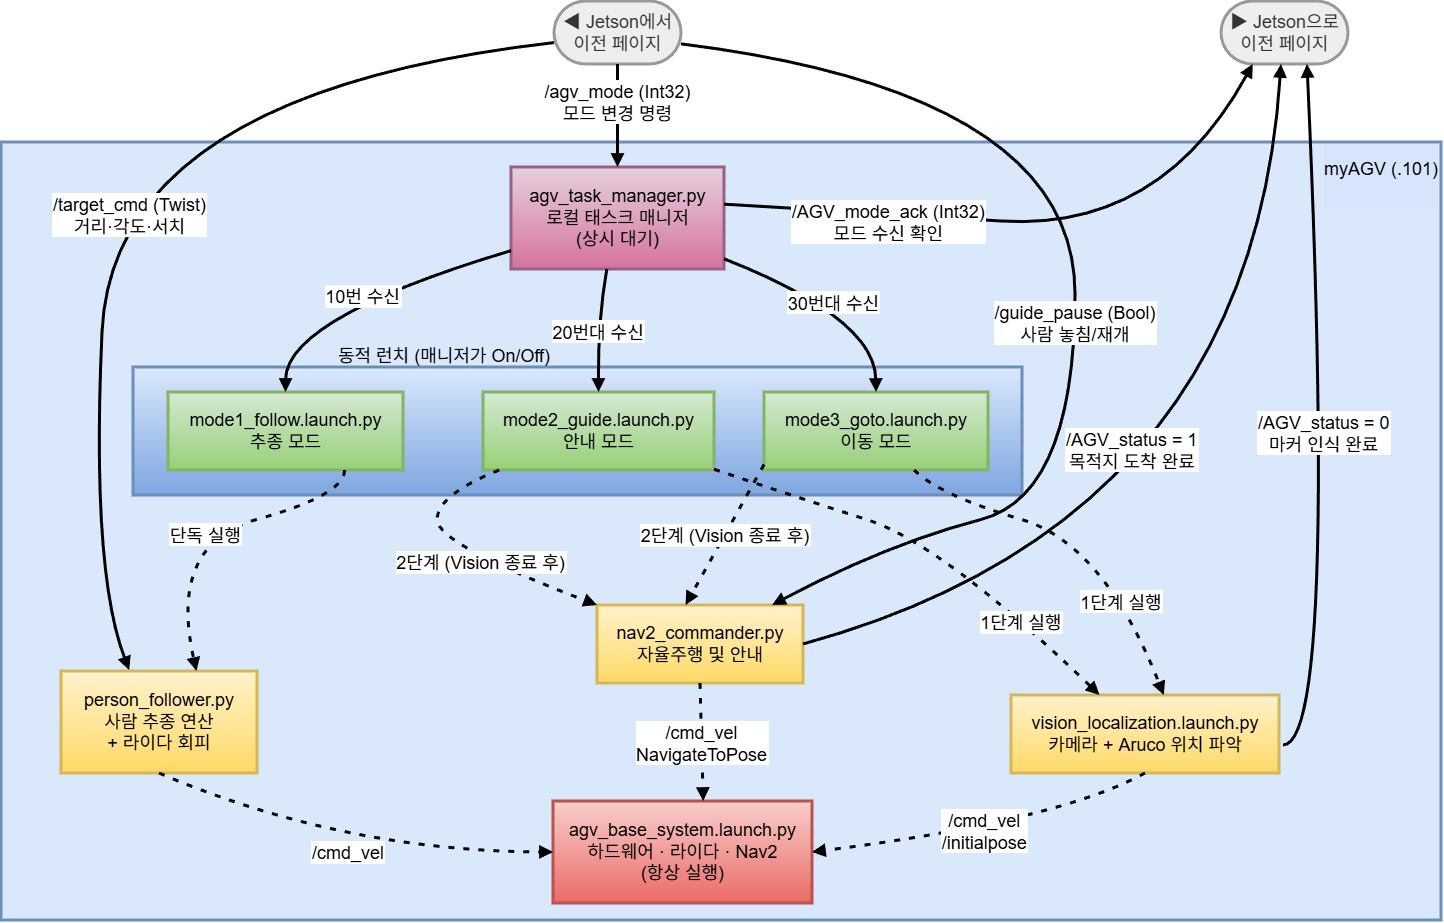

The diagram above was exported from draw.io. Its source (the exported page's mxGraphModel, read from the mxfile embedded in the PNG):
<mxGraphModel dx="1638" dy="1051" grid="1" gridSize="10" guides="1" tooltips="1" connect="1" arrows="0" fold="1" page="1" pageScale="1" pageWidth="1600" pageHeight="1200" background="none" math="0" shadow="0">
  <root>
    <mxCell id="0" />
    <mxCell id="1" parent="0" />
    <mxCell id="qQs92SMgT7ReqhS5tkWV-1" parent="1" style="whiteSpace=wrap;strokeWidth=3;fontSize=18;fillColor=#dae8fc;strokeColor=#6c8ebf;" value="" vertex="1">
      <mxGeometry height="778" width="1440" x="30" y="341" as="geometry" />
    </mxCell>
    <mxCell id="qQs92SMgT7ReqhS5tkWV-2" parent="1" style="whiteSpace=wrap;strokeWidth=3;fontSize=18;fillColor=#dae8fc;gradientColor=#7ea6e0;strokeColor=#6c8ebf;" value="" vertex="1">
      <mxGeometry height="128" width="889" x="162" y="566" as="geometry" />
    </mxCell>
    <mxCell id="qQs92SMgT7ReqhS5tkWV-3" parent="1" style="rounded=1;whiteSpace=wrap;arcSize=50;strokeWidth=3;fillColor=light-dark(#eeeeee,#1f2020);strokeColor=light-dark(#999999,#cccccc);fontColor=light-dark(#333333,#cccccc);fontSize=18;" value="◀ Jetson에서&#10;이전 페이지" vertex="1">
      <mxGeometry height="63" width="127" x="583" y="200" as="geometry" />
    </mxCell>
    <mxCell id="qQs92SMgT7ReqhS5tkWV-4" parent="1" style="rounded=1;whiteSpace=wrap;arcSize=50;strokeWidth=3;fillColor=light-dark(#eeeeee,#1f2020);strokeColor=light-dark(#999999,#cccccc);fontColor=light-dark(#333333,#cccccc);fontSize=18;" value="▶ Jetson으로&#10;이전 페이지" vertex="1">
      <mxGeometry height="63" width="127" x="1250" y="200" as="geometry" />
    </mxCell>
    <mxCell id="qQs92SMgT7ReqhS5tkWV-5" parent="1" style="whiteSpace=wrap;strokeWidth=3;fillColor=#e6d0de;strokeColor=#996185;fontSize=18;gradientColor=#d5739d;" value="agv_task_manager.py&#10;로컬 태스크 매니저&#10;(상시 대기)" vertex="1">
      <mxGeometry height="102" width="213" x="540" y="366" as="geometry" />
    </mxCell>
    <mxCell id="qQs92SMgT7ReqhS5tkWV-6" parent="1" style="whiteSpace=wrap;strokeWidth=3;fillColor=#d5e8d4;strokeColor=#82b366;fontSize=18;gradientColor=#97d077;" value="mode1_follow.launch.py&#10;추종 모드" vertex="1">
      <mxGeometry height="78" width="235" x="197" y="591" as="geometry" />
    </mxCell>
    <mxCell id="qQs92SMgT7ReqhS5tkWV-7" parent="1" style="whiteSpace=wrap;strokeWidth=3;fillColor=#d5e8d4;strokeColor=#82b366;fontSize=18;gradientColor=#97d077;" value="mode2_guide.launch.py&#10;안내 모드" vertex="1">
      <mxGeometry height="78" width="231" x="512" y="591" as="geometry" />
    </mxCell>
    <mxCell id="qQs92SMgT7ReqhS5tkWV-8" parent="1" style="whiteSpace=wrap;strokeWidth=3;fillColor=#d5e8d4;strokeColor=#82b366;fontSize=18;gradientColor=#97d077;" value="mode3_goto.launch.py&#10;이동 모드" vertex="1">
      <mxGeometry height="78" width="224" x="793" y="591" as="geometry" />
    </mxCell>
    <mxCell id="qQs92SMgT7ReqhS5tkWV-9" parent="1" style="whiteSpace=wrap;strokeWidth=3;fillColor=#fff2cc;strokeColor=#d6b656;fontSize=18;gradientColor=#ffd966;" value="person_follower.py&#10;사람 추종 연산&#10;+ 라이다 회피" vertex="1">
      <mxGeometry height="102" width="196" x="90" y="870" as="geometry" />
    </mxCell>
    <mxCell id="qQs92SMgT7ReqhS5tkWV-10" parent="1" style="whiteSpace=wrap;strokeWidth=3;fillColor=#fff2cc;strokeColor=#d6b656;fontSize=18;gradientColor=#ffd966;" value="nav2_commander.py&#10;자율주행 및 안내" vertex="1">
      <mxGeometry height="78" width="206" x="626" y="804" as="geometry" />
    </mxCell>
    <mxCell id="qQs92SMgT7ReqhS5tkWV-11" parent="1" style="whiteSpace=wrap;strokeWidth=3;fillColor=#fff2cc;strokeColor=#d6b656;fontSize=18;gradientColor=#ffd966;" value="vision_localization.launch.py&#10;카메라 + Aruco 위치 파악" vertex="1">
      <mxGeometry height="78" width="268" x="1040" y="894" as="geometry" />
    </mxCell>
    <mxCell id="qQs92SMgT7ReqhS5tkWV-12" parent="1" style="whiteSpace=wrap;strokeWidth=3;fillColor=#f8cecc;strokeColor=#b85450;fontSize=18;gradientColor=#ea6b66;" value="agv_base_system.launch.py&#10;하드웨어 · 라이다 · Nav2&#10;(항상 실행)" vertex="1">
      <mxGeometry height="102" width="259" x="582" y="1000" as="geometry" />
    </mxCell>
    <mxCell id="qQs92SMgT7ReqhS5tkWV-13" edge="1" parent="1" source="qQs92SMgT7ReqhS5tkWV-3" style="curved=1;startArrow=none;endArrow=block;exitX=0.5;exitY=1;entryX=0.5;entryY=0;rounded=0;fontSize=18;strokeWidth=3;" target="qQs92SMgT7ReqhS5tkWV-5" value="/agv_mode (Int32)&#10;모드 변경 명령">
      <mxGeometry relative="1" x="-0.2816" as="geometry">
        <mxPoint y="-1" as="offset" />
        <Array as="points" />
      </mxGeometry>
    </mxCell>
    <mxCell id="qQs92SMgT7ReqhS5tkWV-14" edge="1" parent="1" source="qQs92SMgT7ReqhS5tkWV-5" style="curved=1;startArrow=none;endArrow=block;exitX=0;exitY=0.82;entryX=0.5;entryY=0;rounded=0;fontSize=18;strokeWidth=3;" target="qQs92SMgT7ReqhS5tkWV-6" value="10번 수신">
      <mxGeometry relative="1" as="geometry">
        <Array as="points">
          <mxPoint x="315" y="517" />
        </Array>
      </mxGeometry>
    </mxCell>
    <mxCell id="qQs92SMgT7ReqhS5tkWV-15" edge="1" parent="1" source="qQs92SMgT7ReqhS5tkWV-5" style="curved=1;startArrow=none;endArrow=block;exitX=0.45;exitY=1;entryX=0.5;entryY=0;rounded=0;fontSize=18;strokeWidth=3;" target="qQs92SMgT7ReqhS5tkWV-7" value="20번대 수신">
      <mxGeometry relative="1" as="geometry">
        <Array as="points">
          <mxPoint x="627" y="517" />
        </Array>
      </mxGeometry>
    </mxCell>
    <mxCell id="qQs92SMgT7ReqhS5tkWV-16" edge="1" parent="1" source="qQs92SMgT7ReqhS5tkWV-5" style="curved=1;startArrow=none;endArrow=block;exitX=1;exitY=0.9;entryX=0.5;entryY=0;rounded=0;fontSize=18;strokeWidth=3;" target="qQs92SMgT7ReqhS5tkWV-8" value="30번대 수신">
      <mxGeometry relative="1" as="geometry">
        <Array as="points">
          <mxPoint x="904" y="517" />
        </Array>
      </mxGeometry>
    </mxCell>
    <mxCell id="qQs92SMgT7ReqhS5tkWV-17" edge="1" parent="1" style="curved=1;dashed=1;dashPattern=2 3;startArrow=none;endArrow=block;exitX=0.5;exitY=1;entryX=0.39;entryY=0;rounded=0;fontSize=18;strokeWidth=3;" value="단독 실행">
      <mxGeometry relative="1" as="geometry">
        <Array as="points">
          <mxPoint x="374" y="694" />
          <mxPoint x="197" y="743" />
        </Array>
        <mxPoint x="373.5" y="669.0000000000002" as="sourcePoint" />
        <mxPoint x="225.44000000000005" y="870.0000000000002" as="targetPoint" />
      </mxGeometry>
    </mxCell>
    <mxCell id="qQs92SMgT7ReqhS5tkWV-18" edge="1" parent="1" source="qQs92SMgT7ReqhS5tkWV-3" style="curved=1;startArrow=none;endArrow=block;exitX=0;exitY=0.66;entryX=0.348;entryY=-0.01;rounded=0;fontSize=18;entryDx=0;entryDy=0;entryPerimeter=0;strokeWidth=3;" target="qQs92SMgT7ReqhS5tkWV-9" value="/target_cmd (Twist)&#10;거리·각도·서치">
      <mxGeometry relative="1" x="0.0973" y="22" as="geometry">
        <mxPoint as="offset" />
        <Array as="points">
          <mxPoint x="142" y="292" />
          <mxPoint x="120" y="770" />
        </Array>
      </mxGeometry>
    </mxCell>
    <mxCell id="qQs92SMgT7ReqhS5tkWV-19" edge="1" parent="1" source="qQs92SMgT7ReqhS5tkWV-7" style="curved=1;dashed=1;dashPattern=2 3;startArrow=none;endArrow=block;exitX=1;exitY=0.99;entryX=0.33;entryY=0;rounded=0;fontSize=18;strokeWidth=3;" target="qQs92SMgT7ReqhS5tkWV-11" value="1단계 실행">
      <mxGeometry relative="1" x="0.5295" y="-1" as="geometry">
        <mxPoint y="1" as="offset" />
        <Array as="points">
          <mxPoint x="819" y="694" />
          <mxPoint x="972" y="743" />
        </Array>
      </mxGeometry>
    </mxCell>
    <mxCell id="qQs92SMgT7ReqhS5tkWV-20" edge="1" parent="1" source="qQs92SMgT7ReqhS5tkWV-7" style="curved=1;dashed=1;dashPattern=2 3;startArrow=none;endArrow=block;exitX=0.07;exitY=1;entryX=0;entryY=0;rounded=0;fontSize=18;strokeWidth=3;" target="qQs92SMgT7ReqhS5tkWV-10" value="2단계 (Vision 종료 후)">
      <mxGeometry relative="1" x="0.1362" as="geometry">
        <mxPoint x="-1" as="offset" />
        <Array as="points">
          <mxPoint x="466" y="694" />
          <mxPoint x="466" y="743" />
        </Array>
      </mxGeometry>
    </mxCell>
    <mxCell id="qQs92SMgT7ReqhS5tkWV-21" edge="1" parent="1" source="qQs92SMgT7ReqhS5tkWV-8" style="curved=1;dashed=1;dashPattern=2 3;startArrow=none;endArrow=block;exitX=0.67;exitY=1;entryX=0.57;entryY=0;rounded=0;fontSize=18;strokeWidth=3;" target="qQs92SMgT7ReqhS5tkWV-11" value="1단계 실행">
      <mxGeometry relative="1" x="0.4422" y="-5" as="geometry">
        <mxPoint as="offset" />
        <Array as="points">
          <mxPoint x="968" y="694" />
          <mxPoint x="1133" y="743" />
        </Array>
      </mxGeometry>
    </mxCell>
    <mxCell id="qQs92SMgT7ReqhS5tkWV-22" edge="1" parent="1" source="qQs92SMgT7ReqhS5tkWV-8" style="curved=1;dashed=1;dashPattern=2 3;startArrow=none;endArrow=block;exitX=0;exitY=0.93;entryX=0.43;entryY=0;rounded=0;fontSize=18;strokeWidth=3;" target="qQs92SMgT7ReqhS5tkWV-10" value="2단계 (Vision 종료 후)">
      <mxGeometry relative="1" as="geometry" />
    </mxCell>
    <mxCell id="qQs92SMgT7ReqhS5tkWV-23" edge="1" parent="1" source="qQs92SMgT7ReqhS5tkWV-9" style="curved=1;dashed=1;dashPattern=2 3;startArrow=none;endArrow=block;exitX=0.5;exitY=1;entryX=0;entryY=0.5;rounded=0;fontSize=18;exitDx=0;exitDy=0;entryDx=0;entryDy=0;strokeWidth=3;" target="qQs92SMgT7ReqhS5tkWV-12" value="/cmd_vel">
      <mxGeometry relative="1" as="geometry">
        <Array as="points">
          <mxPoint x="370" y="1050" />
        </Array>
      </mxGeometry>
    </mxCell>
    <mxCell id="qQs92SMgT7ReqhS5tkWV-24" edge="1" parent="1" source="qQs92SMgT7ReqhS5tkWV-10" style="curved=1;dashed=1;dashPattern=2 3;startArrow=none;endArrow=block;exitX=0.5;exitY=1;entryX=0.58;entryY=0;rounded=0;fontSize=18;strokeWidth=3;" target="qQs92SMgT7ReqhS5tkWV-12" value="/cmd_vel&#10;NavigateToPose">
      <mxGeometry relative="1" as="geometry">
        <Array as="points" />
      </mxGeometry>
    </mxCell>
    <mxCell id="qQs92SMgT7ReqhS5tkWV-25" edge="1" parent="1" source="qQs92SMgT7ReqhS5tkWV-11" style="curved=1;dashed=1;dashPattern=2 3;startArrow=none;endArrow=block;exitX=0.5;exitY=1;entryX=1;entryY=0.5;rounded=0;fontSize=18;entryDx=0;entryDy=0;strokeWidth=3;" target="qQs92SMgT7ReqhS5tkWV-12" value="/cmd_vel&#10;/initialpose">
      <mxGeometry relative="1" as="geometry">
        <Array as="points">
          <mxPoint x="1087" y="1020" />
        </Array>
      </mxGeometry>
    </mxCell>
    <mxCell id="qQs92SMgT7ReqhS5tkWV-26" edge="1" parent="1" style="curved=1;startArrow=none;endArrow=block;entryX=0.25;entryY=1;rounded=0;fontSize=18;entryDx=0;entryDy=0;strokeWidth=3;" target="qQs92SMgT7ReqhS5tkWV-4" value="/AGV_mode_ack (Int32)&#10;모드 수신 확인">
      <mxGeometry relative="1" x="-0.4748" y="-7" as="geometry">
        <mxPoint as="offset" />
        <Array as="points">
          <mxPoint x="870" y="410" />
          <mxPoint x="1190" y="430" />
        </Array>
        <mxPoint x="753" y="403.19463087248323" as="sourcePoint" />
        <mxPoint x="1301.75" y="243" as="targetPoint" />
      </mxGeometry>
    </mxCell>
    <mxCell id="qQs92SMgT7ReqhS5tkWV-27" edge="1" parent="1" source="qQs92SMgT7ReqhS5tkWV-11" style="curved=1;startArrow=none;endArrow=block;exitX=1.015;exitY=0.641;entryX=0.677;entryY=1;rounded=0;fontSize=18;entryDx=0;entryDy=0;entryPerimeter=0;exitDx=0;exitDy=0;exitPerimeter=0;strokeWidth=3;" target="qQs92SMgT7ReqhS5tkWV-4" value="/AGV_status = 0&#10;마커 인식 완료">
      <mxGeometry relative="1" as="geometry">
        <Array as="points">
          <mxPoint x="1367" y="943" />
        </Array>
      </mxGeometry>
    </mxCell>
    <mxCell id="qQs92SMgT7ReqhS5tkWV-28" edge="1" parent="1" source="qQs92SMgT7ReqhS5tkWV-10" style="curved=1;startArrow=none;endArrow=block;exitX=1;exitY=0.5;entryX=0.472;entryY=1;rounded=0;fontSize=18;entryDx=0;entryDy=0;entryPerimeter=0;exitDx=0;exitDy=0;strokeWidth=3;" target="qQs92SMgT7ReqhS5tkWV-4" value="/AGV_status = 1&#10;목적지 도착 완료">
      <mxGeometry relative="1" x="-0.1994" y="101" as="geometry">
        <mxPoint as="offset" />
        <Array as="points">
          <mxPoint x="1280" y="720" />
        </Array>
        <mxPoint x="832" y="815.28" as="sourcePoint" />
        <mxPoint x="1328.0390000000002" y="220.00399999999993" as="targetPoint" />
      </mxGeometry>
    </mxCell>
    <mxCell id="qQs92SMgT7ReqhS5tkWV-29" edge="1" parent="1" source="qQs92SMgT7ReqhS5tkWV-3" style="curved=1;startArrow=none;endArrow=block;exitX=1;exitY=0.68;entryX=0.85;entryY=0;rounded=0;fontSize=18;strokeWidth=3;" target="qQs92SMgT7ReqhS5tkWV-10" value="/guide_pause (Bool)&#10;사람 놓침/재개">
      <mxGeometry relative="1" x="0.1159" as="geometry">
        <mxPoint as="offset" />
        <Array as="points">
          <mxPoint x="1104" y="292" />
          <mxPoint x="1104" y="694" />
          <mxPoint x="916" y="743" />
        </Array>
      </mxGeometry>
    </mxCell>
    <mxCell id="qQs92SMgT7ReqhS5tkWV-35" parent="1" style="text;html=1;whiteSpace=wrap;strokeColor=none;fillColor=none;align=center;verticalAlign=middle;rounded=0;strokeWidth=3;" value="&lt;span style=&quot;font-size: 18px;&quot;&gt;동적 런치 (매니저가 On/Off)&lt;/span&gt;" vertex="1">
      <mxGeometry height="30" width="220" x="363" y="540" as="geometry" />
    </mxCell>
    <mxCell id="qQs92SMgT7ReqhS5tkWV-36" parent="1" style="text;html=1;whiteSpace=wrap;strokeColor=none;fillColor=none;align=center;verticalAlign=middle;rounded=0;labelBackgroundColor=light-dark(#d6e5fb, #ededed);strokeWidth=3;" value="&#10;&lt;span style=&quot;color: rgb(0, 0, 0); font-family: Helvetica; font-size: 18px; font-style: normal; font-variant-ligatures: normal; font-variant-caps: normal; font-weight: 400; letter-spacing: normal; orphans: 2; text-align: center; text-indent: 0px; text-transform: none; widows: 2; word-spacing: 0px; -webkit-text-stroke-width: 0px; white-space: normal; text-decoration-thickness: initial; text-decoration-style: initial; text-decoration-color: initial; float: none; display: inline !important;&quot;&gt;myAGV (.101)&lt;/span&gt;&#10;&#10;" vertex="1">
      <mxGeometry height="30" width="120" x="1350" y="360" as="geometry" />
    </mxCell>
  </root>
</mxGraphModel>